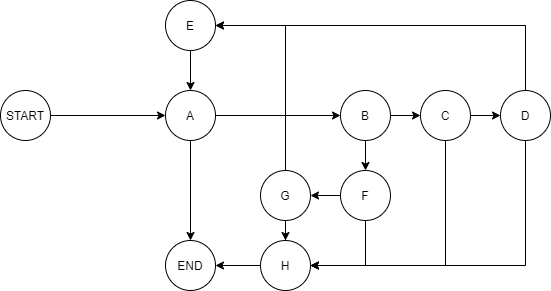

The diagram above was exported from draw.io. Its source (the exported page's mxGraphModel, read from the mxfile embedded in the PNG):
<mxGraphModel dx="868" dy="411" grid="1" gridSize="10" guides="1" tooltips="1" connect="1" arrows="1" fold="1" page="1" pageScale="1" pageWidth="850" pageHeight="1100" math="0" shadow="0">
  <root>
    <mxCell id="0" />
    <mxCell id="1" parent="0" />
    <mxCell id="LwWxsE1BR6EtMs5uAiNm-11" style="edgeStyle=orthogonalEdgeStyle;rounded=0;orthogonalLoop=1;jettySize=auto;html=1;" edge="1" parent="1" source="LwWxsE1BR6EtMs5uAiNm-1" target="LwWxsE1BR6EtMs5uAiNm-2">
      <mxGeometry relative="1" as="geometry" />
    </mxCell>
    <mxCell id="LwWxsE1BR6EtMs5uAiNm-1" value="START" style="ellipse;whiteSpace=wrap;html=1;aspect=fixed;" vertex="1" parent="1">
      <mxGeometry x="220" y="250" width="50" height="50" as="geometry" />
    </mxCell>
    <mxCell id="LwWxsE1BR6EtMs5uAiNm-12" style="edgeStyle=orthogonalEdgeStyle;rounded=0;orthogonalLoop=1;jettySize=auto;html=1;" edge="1" parent="1" source="LwWxsE1BR6EtMs5uAiNm-2" target="LwWxsE1BR6EtMs5uAiNm-3">
      <mxGeometry relative="1" as="geometry" />
    </mxCell>
    <mxCell id="LwWxsE1BR6EtMs5uAiNm-14" style="edgeStyle=orthogonalEdgeStyle;rounded=0;orthogonalLoop=1;jettySize=auto;html=1;" edge="1" parent="1" source="LwWxsE1BR6EtMs5uAiNm-2" target="LwWxsE1BR6EtMs5uAiNm-4">
      <mxGeometry relative="1" as="geometry" />
    </mxCell>
    <mxCell id="LwWxsE1BR6EtMs5uAiNm-2" value="A" style="ellipse;whiteSpace=wrap;html=1;aspect=fixed;" vertex="1" parent="1">
      <mxGeometry x="385" y="250" width="50" height="50" as="geometry" />
    </mxCell>
    <mxCell id="LwWxsE1BR6EtMs5uAiNm-3" value="END" style="ellipse;whiteSpace=wrap;html=1;aspect=fixed;" vertex="1" parent="1">
      <mxGeometry x="385" y="400" width="50" height="50" as="geometry" />
    </mxCell>
    <mxCell id="LwWxsE1BR6EtMs5uAiNm-15" style="edgeStyle=orthogonalEdgeStyle;rounded=0;orthogonalLoop=1;jettySize=auto;html=1;" edge="1" parent="1" source="LwWxsE1BR6EtMs5uAiNm-4" target="LwWxsE1BR6EtMs5uAiNm-8">
      <mxGeometry relative="1" as="geometry" />
    </mxCell>
    <mxCell id="LwWxsE1BR6EtMs5uAiNm-22" style="edgeStyle=orthogonalEdgeStyle;rounded=0;orthogonalLoop=1;jettySize=auto;html=1;" edge="1" parent="1" source="LwWxsE1BR6EtMs5uAiNm-4" target="LwWxsE1BR6EtMs5uAiNm-5">
      <mxGeometry relative="1" as="geometry" />
    </mxCell>
    <mxCell id="LwWxsE1BR6EtMs5uAiNm-4" value="B" style="ellipse;whiteSpace=wrap;html=1;aspect=fixed;" vertex="1" parent="1">
      <mxGeometry x="560" y="250" width="50" height="50" as="geometry" />
    </mxCell>
    <mxCell id="LwWxsE1BR6EtMs5uAiNm-23" style="edgeStyle=orthogonalEdgeStyle;rounded=0;orthogonalLoop=1;jettySize=auto;html=1;" edge="1" parent="1" source="LwWxsE1BR6EtMs5uAiNm-5" target="LwWxsE1BR6EtMs5uAiNm-6">
      <mxGeometry relative="1" as="geometry" />
    </mxCell>
    <mxCell id="LwWxsE1BR6EtMs5uAiNm-26" style="edgeStyle=orthogonalEdgeStyle;rounded=0;orthogonalLoop=1;jettySize=auto;html=1;exitX=0.5;exitY=1;exitDx=0;exitDy=0;entryX=1;entryY=0.5;entryDx=0;entryDy=0;" edge="1" parent="1" source="LwWxsE1BR6EtMs5uAiNm-5" target="LwWxsE1BR6EtMs5uAiNm-10">
      <mxGeometry relative="1" as="geometry" />
    </mxCell>
    <mxCell id="LwWxsE1BR6EtMs5uAiNm-5" value="C" style="ellipse;whiteSpace=wrap;html=1;aspect=fixed;" vertex="1" parent="1">
      <mxGeometry x="640" y="250" width="50" height="50" as="geometry" />
    </mxCell>
    <mxCell id="LwWxsE1BR6EtMs5uAiNm-25" style="edgeStyle=orthogonalEdgeStyle;rounded=0;orthogonalLoop=1;jettySize=auto;html=1;exitX=0.5;exitY=0;exitDx=0;exitDy=0;entryX=1;entryY=0.5;entryDx=0;entryDy=0;" edge="1" parent="1" source="LwWxsE1BR6EtMs5uAiNm-6" target="LwWxsE1BR6EtMs5uAiNm-7">
      <mxGeometry relative="1" as="geometry" />
    </mxCell>
    <mxCell id="LwWxsE1BR6EtMs5uAiNm-28" style="edgeStyle=orthogonalEdgeStyle;rounded=0;orthogonalLoop=1;jettySize=auto;html=1;exitX=0.5;exitY=1;exitDx=0;exitDy=0;entryX=1;entryY=0.5;entryDx=0;entryDy=0;" edge="1" parent="1" source="LwWxsE1BR6EtMs5uAiNm-6" target="LwWxsE1BR6EtMs5uAiNm-10">
      <mxGeometry relative="1" as="geometry">
        <mxPoint x="720" y="430" as="targetPoint" />
        <Array as="points">
          <mxPoint x="745" y="425" />
        </Array>
      </mxGeometry>
    </mxCell>
    <mxCell id="LwWxsE1BR6EtMs5uAiNm-6" value="D" style="ellipse;whiteSpace=wrap;html=1;aspect=fixed;" vertex="1" parent="1">
      <mxGeometry x="720" y="250" width="50" height="50" as="geometry" />
    </mxCell>
    <mxCell id="LwWxsE1BR6EtMs5uAiNm-13" style="edgeStyle=orthogonalEdgeStyle;rounded=0;orthogonalLoop=1;jettySize=auto;html=1;" edge="1" parent="1" source="LwWxsE1BR6EtMs5uAiNm-7" target="LwWxsE1BR6EtMs5uAiNm-2">
      <mxGeometry relative="1" as="geometry" />
    </mxCell>
    <mxCell id="LwWxsE1BR6EtMs5uAiNm-7" value="E" style="ellipse;whiteSpace=wrap;html=1;aspect=fixed;" vertex="1" parent="1">
      <mxGeometry x="385" y="160" width="50" height="50" as="geometry" />
    </mxCell>
    <mxCell id="LwWxsE1BR6EtMs5uAiNm-16" style="edgeStyle=orthogonalEdgeStyle;rounded=0;orthogonalLoop=1;jettySize=auto;html=1;" edge="1" parent="1" source="LwWxsE1BR6EtMs5uAiNm-8" target="LwWxsE1BR6EtMs5uAiNm-9">
      <mxGeometry relative="1" as="geometry" />
    </mxCell>
    <mxCell id="LwWxsE1BR6EtMs5uAiNm-21" style="edgeStyle=orthogonalEdgeStyle;rounded=0;orthogonalLoop=1;jettySize=auto;html=1;exitX=0.5;exitY=1;exitDx=0;exitDy=0;entryX=1;entryY=0.5;entryDx=0;entryDy=0;" edge="1" parent="1" source="LwWxsE1BR6EtMs5uAiNm-8" target="LwWxsE1BR6EtMs5uAiNm-10">
      <mxGeometry relative="1" as="geometry" />
    </mxCell>
    <mxCell id="LwWxsE1BR6EtMs5uAiNm-8" value="F" style="ellipse;whiteSpace=wrap;html=1;aspect=fixed;" vertex="1" parent="1">
      <mxGeometry x="560" y="330" width="50" height="50" as="geometry" />
    </mxCell>
    <mxCell id="LwWxsE1BR6EtMs5uAiNm-18" style="edgeStyle=orthogonalEdgeStyle;rounded=0;orthogonalLoop=1;jettySize=auto;html=1;exitX=0.5;exitY=0;exitDx=0;exitDy=0;entryX=1;entryY=0.5;entryDx=0;entryDy=0;" edge="1" parent="1" source="LwWxsE1BR6EtMs5uAiNm-9" target="LwWxsE1BR6EtMs5uAiNm-7">
      <mxGeometry relative="1" as="geometry" />
    </mxCell>
    <mxCell id="LwWxsE1BR6EtMs5uAiNm-19" style="edgeStyle=orthogonalEdgeStyle;rounded=0;orthogonalLoop=1;jettySize=auto;html=1;" edge="1" parent="1" source="LwWxsE1BR6EtMs5uAiNm-9" target="LwWxsE1BR6EtMs5uAiNm-10">
      <mxGeometry relative="1" as="geometry" />
    </mxCell>
    <mxCell id="LwWxsE1BR6EtMs5uAiNm-9" value="G" style="ellipse;whiteSpace=wrap;html=1;aspect=fixed;" vertex="1" parent="1">
      <mxGeometry x="480" y="330" width="50" height="50" as="geometry" />
    </mxCell>
    <mxCell id="LwWxsE1BR6EtMs5uAiNm-29" style="edgeStyle=orthogonalEdgeStyle;rounded=0;orthogonalLoop=1;jettySize=auto;html=1;exitX=0;exitY=0.5;exitDx=0;exitDy=0;" edge="1" parent="1" source="LwWxsE1BR6EtMs5uAiNm-10" target="LwWxsE1BR6EtMs5uAiNm-3">
      <mxGeometry relative="1" as="geometry" />
    </mxCell>
    <mxCell id="LwWxsE1BR6EtMs5uAiNm-10" value="H" style="ellipse;whiteSpace=wrap;html=1;aspect=fixed;" vertex="1" parent="1">
      <mxGeometry x="480" y="400" width="50" height="50" as="geometry" />
    </mxCell>
  </root>
</mxGraphModel>